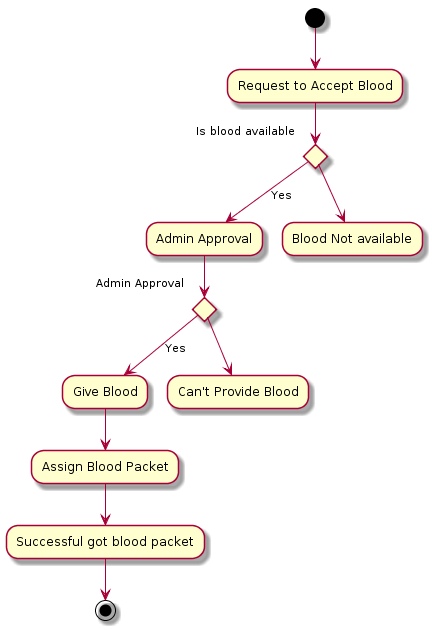

The diagram above was rendered by PlantUML. Its source (embedded in the PNG):
@startuml
(*)  --> "Request to Accept Blood"

If "Is blood available" then
-->[Yes] "Admin Approval"
 If "Admin Approval" then
    -->[Yes] "Give Blood"
    else
    --> "Can't Provide Blood"
    
    Endif
else 
--> "Blood Not available"

"Give Blood" --> "Assign Blood Packet"
--> "Successful got blood packet"
Endif
-->(*)
@enduml